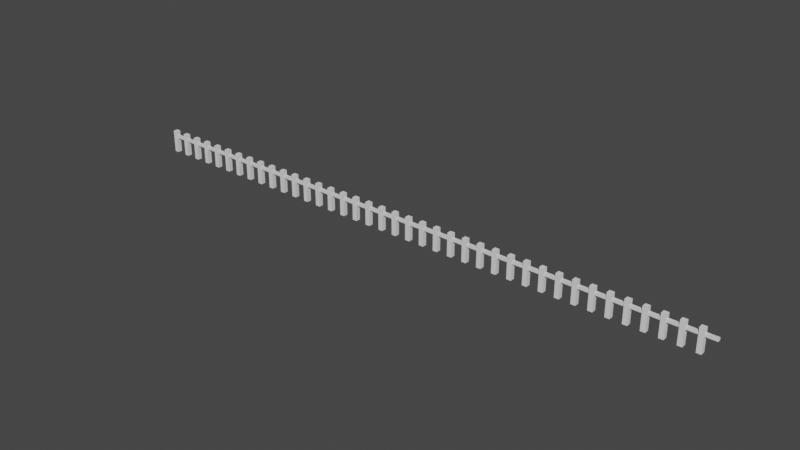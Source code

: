 # Source: Fence.blend  (saved by Blender 2.91.10; exported with 4.5.12 LTS)
import bpy
from mathutils import Matrix  # noqa: F401  (used for matrix-valued properties, if any)

bpy.ops.wm.read_factory_settings(use_empty=True)
scene = bpy.context.scene
scene.name = 'Scene'

# ---- collections
col_collection = bpy.data.collections.new('Collection'); scene.collection.children.link(col_collection)

# ---- world
world_world = bpy.data.worlds.new('World'); scene.world = world_world
world_world.use_nodes = True; world_world.node_tree.nodes.clear()
_N = world_world.node_tree.nodes; _L = world_world.node_tree.links
n0 = _N.new('ShaderNodeOutputWorld'); n0.name = 'World Output'; n0.location = (300, 300)
n1 = _N.new('ShaderNodeBackground'); n1.name = 'Background'; n1.location = (10, 300)
n1.inputs[0].default_value = (0.05088, 0.05088, 0.05088, 1.0)
_L.new(n1.outputs[0], n0.inputs[0])
n0.is_active_output = True
world_world.color = (0.05088, 0.05088, 0.05088)
world_world.use_sun_shadow = False
world_world.sun_shadow_jitter_overblur = 0.0

# ---- meshes
me_cube_001 = bpy.data.meshes.new('Cube.001')
me_cube_001.from_pydata([(-0.05, -0.05, -0.25), (-0.05, -0.05, 0.25), (-0.05, 0.05, -0.25), (-0.05, 0.05, 0.25), (0.05, -0.05, -0.25), (0.05, -0.05, 0.25), (0.05, 0.05, -0.25), (0.05, 0.05, 0.25), (-0.05, -0.05, 0.07278), (-0.05, -0.05, 0.1695), (-0.05, 0.05, 0.1695), (-0.05, 0.05, 0.07278), (0.05, 0.03142, 0.1509), (0.05, 0.03142, 0.09136), (0.05, -0.03142, 0.1509), (0.05, -0.03142, 0.09136), (0.05, 0.05, 0.1695), (0.05, 0.05, 0.07278), (0.05, -0.05, 0.1695), (0.05, -0.05, 0.07278), (0.2867, 0.03142, 0.1509), (0.2867, 0.03142, 0.09136), (0.2867, -0.03142, 0.1509), (0.2867, -0.03142, 0.09136)], [], [(9, 1, 3, 10), (10, 3, 7, 16), (16, 7, 5, 18), (18, 5, 1, 9), (4, 19, 8, 0), (7, 3, 1, 5), (19, 18, 9, 8), (6, 17, 19, 4), (13, 12, 20, 21), (2, 11, 17, 6), (11, 10, 16, 17), (0, 8, 11, 2), (8, 9, 10, 11), (12, 13, 17, 16), (15, 14, 18, 19), (13, 15, 19, 17), (14, 12, 16, 18), (21, 20, 22, 23), (12, 14, 22, 20), (14, 15, 23, 22), (15, 13, 21, 23)])
_uv = me_cube_001.uv_layers.new(name='UVMap')
_uv.uv.foreach_set('vector', [0.5847, 0.0, 0.625, 0.0, 0.625, 0.25, 0.5847, 0.25, 0.5847, 0.25, 0.625, 0.25, 0.625, 0.5, 0.5847, 0.5, 0.5847, 0.5, 0.625, 0.5, 0.625, 0.75, 0.5847, 0.75, 0.5847, 0.75, 0.625, 0.75, 0.625, 1.0, 0.5847, 1.0, 0.375, 0.75, 0.5014, 0.75, 0.5014, 1.0, 0.375, 1.0, 0.625, 0.5, 0.875, 0.5, 0.875, 0.75, 0.625, 0.75, 0.5014, 0.75, 0.5847, 0.75, 0.5847, 1.0, 0.5014, 1.0, 0.375, 0.5, 0.5014, 0.5, 0.5014, 0.75, 0.375, 0.75, 0.5174, 0.5464, 0.5687, 0.5464, 0.5687, 0.5464, 0.5174, 0.5464, 0.375, 0.25, 0.5014, 0.25, 0.5014, 0.5, 0.375, 0.5, 0.5014, 0.25, 0.5847, 0.25, 0.5847, 0.5, 0.5014, 0.5, 0.375, 0.0, 0.5014, 0.0, 0.5014, 0.25, 0.375, 0.25, 0.5014, 0.0, 0.5847, 0.0, 0.5847, 0.25, 0.5014, 0.25, 0.5687, 0.5464, 0.5174, 0.5464, 0.5014, 0.5, 0.5847, 0.5, 0.5174, 0.7036, 0.5687, 0.7036, 0.5847, 0.75, 0.5014, 0.75, 0.5174, 0.5464, 0.5174, 0.7036, 0.5014, 0.75, 0.5014, 0.5, 0.5687, 0.7036, 0.5687, 0.5464, 0.5847, 0.5, 0.5847, 0.75, 0.5174, 0.5464, 0.5687, 0.5464, 0.5687, 0.7036, 0.5174, 0.7036, 0.5687, 0.5464, 0.5687, 0.7036, 0.5687, 0.7036, 0.5687, 0.5464, 0.5687, 0.7036, 0.5174, 0.7036, 0.5174, 0.7036, 0.5687, 0.7036, 0.5174, 0.7036, 0.5174, 0.5464, 0.5174, 0.5464, 0.5174, 0.7036])
me_cube_001.use_remesh_fix_poles = True
me_cube_001.use_remesh_preserve_attributes = False
me_cube_001.use_mirror_vertex_groups = False
me_cube_001.update()

# ---- objects
ob_cube = bpy.data.objects.new('Cube', me_cube_001)

# ---- transforms, parenting, visibility, modifiers, constraints
ob_cube.location = (0.0, 0.0, 0.25)
ob_cube.scale = (1.017, 1.0, 1.0)
ob_cube.lineart.crease_threshold = 0.0
_m = ob_cube.modifiers.new('Array', 'ARRAY')
_m.count = 39

# ---- collection membership
col_collection.objects.link(ob_cube)

# ---- scene / render settings (as saved in the file)
scene.frame_start = 1; scene.frame_end = 250; scene.frame_set(1)
scene.render.engine = 'BLENDER_EEVEE_NEXT'
scene.cycles.use_denoising = False
scene.cycles.samples = 128
scene.cycles.sampling_pattern = 'TABULATED_SOBOL'
scene.cycles.use_adaptive_sampling = False
scene.cycles.use_light_tree = False
scene.view_settings.view_transform = 'Filmic'
bpy.context.view_layer.update()

# ---- added for rendering (the .blend has no active camera and no usable light): camera, sun
cam_auto = bpy.data.cameras.new('AutoCamera')
cam_auto.lens = 50.0
cam_auto.sensor_width = 36.0
cam_auto.clip_end = 1000.0
ob_auto_camera = bpy.data.objects.new('AutoCamera', cam_auto)
scene.collection.objects.link(ob_auto_camera)
ob_auto_camera.location = (18.9923, -14.8387, 10.1425)
ob_auto_camera.rotation_euler = (1.09748, -7.21219e-08, 0.694738)
scene.camera = ob_auto_camera
light_auto_sun = bpy.data.lights.new('AutoSun', 'SUN')
light_auto_sun.energy = 3.0
light_auto_sun.angle = 0.0523599
ob_auto_sun = bpy.data.objects.new('AutoSun', light_auto_sun)
scene.collection.objects.link(ob_auto_sun)
ob_auto_sun.rotation_euler = (0.872665, 0.174533, 0.523599)
bpy.context.view_layer.update()

